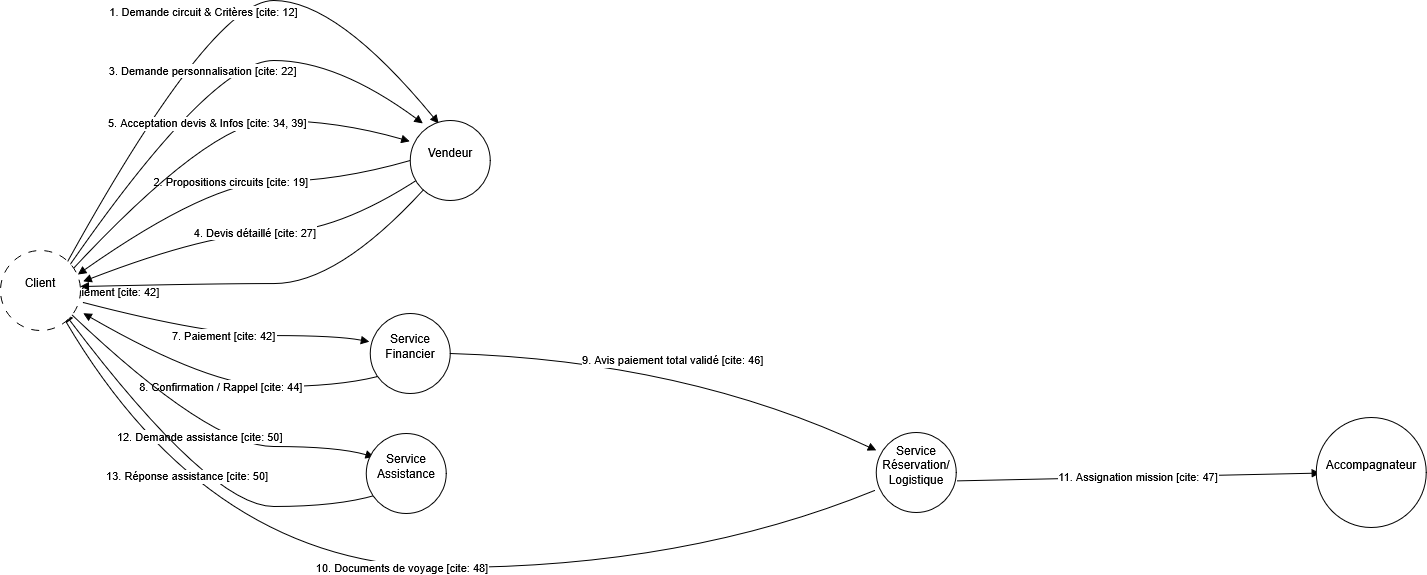

The diagram above was exported from draw.io. Its source (the exported page's mxGraphModel, read from the mxfile embedded in the PNG):
<mxGraphModel dx="2031" dy="1116" grid="1" gridSize="10" guides="1" tooltips="1" connect="1" arrows="1" fold="1" page="1" pageScale="1" pageWidth="827" pageHeight="1169" math="0" shadow="0">
  <root>
    <mxCell id="0" />
    <mxCell id="1" parent="0" />
    <mxCell id="sWrj1JyG6jmUgIKsHeCw-28" value="1. Demande circuit &amp; Critères [cite: 12]" style="curved=1;startArrow=none;endArrow=block;exitX=0.66;exitY=0;entryX=0.32;entryY=0.01;rounded=0;" parent="1" edge="1">
      <mxGeometry relative="1" as="geometry">
        <Array as="points">
          <mxPoint x="289.78" y="110" />
          <mxPoint x="416.78" y="110" />
        </Array>
        <mxPoint x="140.00000000000003" y="384" as="sourcePoint" />
        <mxPoint x="518.1065306122449" y="233" as="targetPoint" />
      </mxGeometry>
    </mxCell>
    <mxCell id="sWrj1JyG6jmUgIKsHeCw-29" value="2. Propositions circuits [cite: 19]" style="curved=1;startArrow=none;endArrow=block;exitX=0;exitY=0.5;entryX=0.92;entryY=0;rounded=0;exitDx=0;exitDy=0;" parent="1" source="sWrj1JyG6jmUgIKsHeCw-41" edge="1">
      <mxGeometry relative="1" as="geometry">
        <Array as="points">
          <mxPoint x="416.78" y="291" />
          <mxPoint x="289.78" y="291" />
        </Array>
        <mxPoint x="480.78" y="274.58000000000004" as="sourcePoint" />
        <mxPoint x="157.42" y="384" as="targetPoint" />
      </mxGeometry>
    </mxCell>
    <mxCell id="sWrj1JyG6jmUgIKsHeCw-30" value="3. Demande personnalisation [cite: 22]" style="curved=1;startArrow=none;endArrow=block;exitX=0.7;exitY=0;entryX=0.19;entryY=0.01;rounded=0;" parent="1" edge="1">
      <mxGeometry relative="1" as="geometry">
        <Array as="points">
          <mxPoint x="289.78" y="170" />
          <mxPoint x="416.78" y="170" />
        </Array>
        <mxPoint x="142.67999999999998" y="384" as="sourcePoint" />
        <mxPoint x="502.45346938775504" y="233" as="targetPoint" />
      </mxGeometry>
    </mxCell>
    <mxCell id="sWrj1JyG6jmUgIKsHeCw-31" value="4. Devis détaillé [cite: 27]" style="curved=1;startArrow=none;endArrow=block;exitX=0.16;exitY=1.01;entryX=1.01;entryY=0.17;rounded=0;" parent="1" edge="1">
      <mxGeometry relative="1" as="geometry">
        <Array as="points">
          <mxPoint x="416.78" y="342" />
          <mxPoint x="289.78" y="342" />
        </Array>
        <mxPoint x="500.4466666666666" y="287" as="sourcePoint" />
        <mxPoint x="162.78" y="390.88235294117646" as="targetPoint" />
      </mxGeometry>
    </mxCell>
    <mxCell id="sWrj1JyG6jmUgIKsHeCw-32" value="5. Acceptation devis &amp; Infos [cite: 34, 39]" style="curved=1;startArrow=none;endArrow=block;exitX=0.77;exitY=0;entryX=-0.005;entryY=0.261;rounded=0;entryDx=0;entryDy=0;entryPerimeter=0;" parent="1" target="sWrj1JyG6jmUgIKsHeCw-41" edge="1">
      <mxGeometry relative="1" as="geometry">
        <Array as="points">
          <mxPoint x="289.78" y="230" />
          <mxPoint x="416.78" y="230" />
        </Array>
        <mxPoint x="147.37000000000003" y="384" as="sourcePoint" />
        <mxPoint x="480.78" y="245.96000000000004" as="targetPoint" />
      </mxGeometry>
    </mxCell>
    <mxCell id="sWrj1JyG6jmUgIKsHeCw-33" value="6. Envoi vers paiement [cite: 42]" style="curved=1;startArrow=none;endArrow=block;entryX=1.01;entryY=0.45;rounded=0;" parent="1" source="sWrj1JyG6jmUgIKsHeCw-46" edge="1">
      <mxGeometry relative="1" as="geometry">
        <Array as="points" />
        <mxPoint x="515.4858823529412" y="287" as="sourcePoint" />
        <mxPoint x="162.78" y="401.5882352941177" as="targetPoint" />
      </mxGeometry>
    </mxCell>
    <mxCell id="sWrj1JyG6jmUgIKsHeCw-34" value="7. Paiement [cite: 42]" style="curved=1;startArrow=none;endArrow=block;exitX=1.01;exitY=0.72;entryX=0;entryY=0.15;rounded=0;" parent="1" edge="1">
      <mxGeometry relative="1" as="geometry">
        <Array as="points">
          <mxPoint x="289.78" y="445" />
          <mxPoint x="416.78" y="445" />
        </Array>
        <mxPoint x="162.78" y="411.9117647058823" as="sourcePoint" />
        <mxPoint x="448.78" y="451.10000000000014" as="targetPoint" />
      </mxGeometry>
    </mxCell>
    <mxCell id="sWrj1JyG6jmUgIKsHeCw-35" value="8. Confirmation / Rappel [cite: 44]" style="curved=1;startArrow=none;endArrow=block;entryX=1.01;entryY=1;rounded=0;exitX=0.085;exitY=0.789;exitDx=0;exitDy=0;exitPerimeter=0;" parent="1" source="sWrj1JyG6jmUgIKsHeCw-42" edge="1">
      <mxGeometry relative="1" as="geometry">
        <Array as="points">
          <mxPoint x="416.78" y="496" />
          <mxPoint x="289.78" y="496" />
        </Array>
        <mxPoint x="448.78" y="489" as="sourcePoint" />
        <mxPoint x="162.78" y="422.6176470588234" as="targetPoint" />
      </mxGeometry>
    </mxCell>
    <mxCell id="sWrj1JyG6jmUgIKsHeCw-36" value="9. Avis paiement total validé [cite: 46]" style="curved=1;startArrow=none;endArrow=block;exitX=1;exitY=0.5;entryX=0;entryY=0.225;rounded=0;exitDx=0;exitDy=0;entryDx=0;entryDy=0;entryPerimeter=0;" parent="1" source="sWrj1JyG6jmUgIKsHeCw-42" target="sWrj1JyG6jmUgIKsHeCw-44" edge="1">
      <mxGeometry relative="1" as="geometry">
        <Array as="points">
          <mxPoint x="764.78" y="470" />
        </Array>
        <mxPoint x="631.78" y="470.53999999999996" as="sourcePoint" />
        <mxPoint x="930.5759183673472" y="542.9999999999999" as="targetPoint" />
      </mxGeometry>
    </mxCell>
    <mxCell id="sWrj1JyG6jmUgIKsHeCw-37" value="10. Documents de voyage [cite: 48]" style="curved=1;startArrow=none;endArrow=block;exitX=-0.023;exitY=0.726;entryX=0.67;entryY=1;rounded=0;exitDx=0;exitDy=0;exitPerimeter=0;" parent="1" source="sWrj1JyG6jmUgIKsHeCw-44" edge="1">
      <mxGeometry relative="1" as="geometry">
        <Array as="points">
          <mxPoint x="764.78" y="677" />
          <mxPoint x="289.78" y="677" />
        </Array>
        <mxPoint x="918.8192156862744" y="621" as="sourcePoint" />
        <mxPoint x="140.67" y="423" as="targetPoint" />
      </mxGeometry>
    </mxCell>
    <mxCell id="sWrj1JyG6jmUgIKsHeCw-38" value="11. Assignation mission [cite: 47]" style="curved=1;startArrow=none;endArrow=block;exitX=1.016;exitY=0.604;entryX=0;entryY=0.51;rounded=0;exitDx=0;exitDy=0;exitPerimeter=0;" parent="1" source="sWrj1JyG6jmUgIKsHeCw-44" edge="1">
      <mxGeometry relative="1" as="geometry">
        <Array as="points" />
        <mxPoint x="1150.78" y="582.78" as="sourcePoint" />
        <mxPoint x="1399.78" y="582.54" as="targetPoint" />
      </mxGeometry>
    </mxCell>
    <mxCell id="sWrj1JyG6jmUgIKsHeCw-39" value="12. Demande assistance [cite: 50]" style="curved=1;startArrow=none;endArrow=block;exitX=0.81;exitY=1;entryX=0.096;entryY=0.293;rounded=0;entryDx=0;entryDy=0;entryPerimeter=0;" parent="1" target="sWrj1JyG6jmUgIKsHeCw-43" edge="1">
      <mxGeometry relative="1" as="geometry">
        <Array as="points">
          <mxPoint x="289.78" y="556" />
          <mxPoint x="416.78" y="556" />
        </Array>
        <mxPoint x="150.04999999999998" y="423" as="sourcePoint" />
        <mxPoint x="445.78" y="563.3199999999999" as="targetPoint" />
      </mxGeometry>
    </mxCell>
    <mxCell id="sWrj1JyG6jmUgIKsHeCw-40" value="13. Réponse assistance [cite: 50]" style="curved=1;startArrow=none;endArrow=block;exitX=0.121;exitY=0.769;entryX=0.72;entryY=1;rounded=0;exitDx=0;exitDy=0;exitPerimeter=0;" parent="1" source="sWrj1JyG6jmUgIKsHeCw-43" edge="1">
      <mxGeometry relative="1" as="geometry">
        <Array as="points">
          <mxPoint x="416.78" y="616" />
          <mxPoint x="289.78" y="616" />
        </Array>
        <mxPoint x="445.78" y="609.22" as="sourcePoint" />
        <mxPoint x="144.02" y="423" as="targetPoint" />
      </mxGeometry>
    </mxCell>
    <mxCell id="sWrj1JyG6jmUgIKsHeCw-41" value="&#10;Vendeur&#10;&#10;" style="ellipse;whiteSpace=wrap;html=1;aspect=fixed;" parent="1" vertex="1">
      <mxGeometry x="489.78" y="230" width="80" height="80" as="geometry" />
    </mxCell>
    <mxCell id="sWrj1JyG6jmUgIKsHeCw-42" value="&#10;Service Financier&#10;&#10;" style="ellipse;whiteSpace=wrap;html=1;aspect=fixed;" parent="1" vertex="1">
      <mxGeometry x="449.78" y="423" width="80" height="80" as="geometry" />
    </mxCell>
    <mxCell id="sWrj1JyG6jmUgIKsHeCw-43" value="&#10;Service Assistance&#10;&#10;" style="ellipse;whiteSpace=wrap;html=1;aspect=fixed;" parent="1" vertex="1">
      <mxGeometry x="445.78" y="543" width="80" height="80" as="geometry" />
    </mxCell>
    <mxCell id="sWrj1JyG6jmUgIKsHeCw-44" value="&#10;Service Réservation/Logistique&#10;&#10;" style="ellipse;whiteSpace=wrap;html=1;aspect=fixed;" parent="1" vertex="1">
      <mxGeometry x="955.78" y="542" width="80" height="80" as="geometry" />
    </mxCell>
    <mxCell id="sWrj1JyG6jmUgIKsHeCw-45" value="&#10;Accompagnateur&#10;&#10;" style="ellipse;whiteSpace=wrap;html=1;aspect=fixed;" parent="1" vertex="1">
      <mxGeometry x="1395.78" y="527" width="110" height="110" as="geometry" />
    </mxCell>
    <mxCell id="sWrj1JyG6jmUgIKsHeCw-47" value="" style="curved=1;startArrow=none;endArrow=block;entryX=1.01;entryY=0.45;rounded=0;" parent="1" source="sWrj1JyG6jmUgIKsHeCw-41" target="sWrj1JyG6jmUgIKsHeCw-46" edge="1">
      <mxGeometry relative="1" as="geometry">
        <Array as="points">
          <mxPoint x="416.78" y="393" />
          <mxPoint x="289.78" y="393" />
        </Array>
        <mxPoint x="503" y="299" as="sourcePoint" />
        <mxPoint x="162.78" y="401.5882352941177" as="targetPoint" />
      </mxGeometry>
    </mxCell>
    <mxCell id="sWrj1JyG6jmUgIKsHeCw-46" value="&#10;Client&#10;&#10;" style="ellipse;whiteSpace=wrap;html=1;aspect=fixed;strokeColor=default;dashed=1;dashPattern=8 8;" parent="1" vertex="1">
      <mxGeometry x="80" y="360" width="80" height="80" as="geometry" />
    </mxCell>
  </root>
</mxGraphModel>